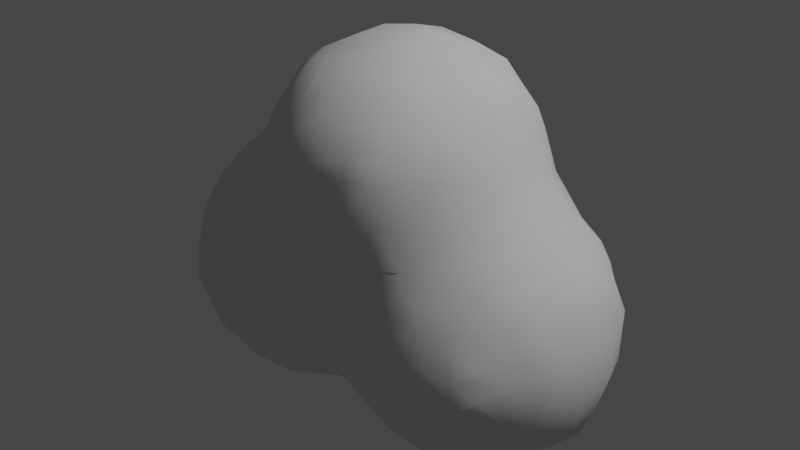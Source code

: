 # Source: smokeParticle.blend  (saved by Blender 3.5.10; exported with 4.5.12 LTS)
import bpy
from mathutils import Matrix  # noqa: F401  (used for matrix-valued properties, if any)

bpy.ops.wm.read_factory_settings(use_empty=True)
scene = bpy.context.scene
scene.name = 'Scene'

# ---- collections
col_collection = bpy.data.collections.new('Collection'); scene.collection.children.link(col_collection)

# ---- world
world_world = bpy.data.worlds.new('World'); scene.world = world_world
world_world.use_nodes = True; world_world.node_tree.nodes.clear()
_N = world_world.node_tree.nodes; _L = world_world.node_tree.links
n0 = _N.new('ShaderNodeOutputWorld'); n0.name = 'World Output'; n0.location = (300, 300)
n1 = _N.new('ShaderNodeBackground'); n1.name = 'Background'; n1.location = (10, 300)
n1.inputs[0].default_value = (0.05088, 0.05088, 0.05088, 1.0)
_L.new(n1.outputs[0], n0.inputs[0])
n0.is_active_output = True
world_world.color = (0.05088, 0.05088, 0.05088)
world_world.use_sun_shadow = False
world_world.sun_shadow_jitter_overblur = 0.0

# ---- lights
light_light = bpy.data.lights.new('Light', 'POINT')
light_light.transmission_factor = 0.0
light_light.energy = 1000.0
light_light.shadow_soft_size = 0.1
light_light.shadow_maximum_resolution = 0.006
light_light.use_absolute_resolution = True

# ---- meshes
me_icosphere = bpy.data.meshes.new('Icosphere')
me_icosphere.from_pydata([(-1.611, -0.4154, -0.04933), (-1.619, -0.2556, -0.233), (-1.643, -0.3133, -0.1096), (-1.64, -0.1, -0.2681), (-1.706, -0.1, -0.1), (-1.41, -0.6057, -0.01806), (-1.461, -0.4477, -0.2666), (-1.502, -0.4982, -0.1004), (-1.444, -0.2666, -0.4444), (-1.519, -0.3278, -0.3165), (-1.594, -0.3889, -0.1827), (-1.478, -0.1, -0.4769), (-1.578, -0.1, -0.3681), (-1.236, -0.6177, -0.2309), (-1.302, -0.6312, -0.09084), (-1.267, -0.4383, -0.4397), (-1.318, -0.5096, -0.3154), (-1.369, -0.581, -0.1514), (-1.32, -0.32, -0.4903), (-1.4, -0.4, -0.4), (-1.242, -0.06491, -0.6116), (-1.305, -0.1189, -0.5813), (-1.1, -0.6274, -0.2496), (-1.1, -0.6802, -0.1), (-1.1, -0.4634, -0.4655), (-1.1, -0.5634, -0.3496), (-1.063, -0.2187, -0.6059), (-1.118, -0.2912, -0.5722), (-1.118, -0.1189, -0.625), (-1.197, -0.1982, -0.5997), (-0.9, -0.6237, -0.2441), (-0.9, -0.6766, -0.1), (-0.9, -0.4606, -0.4596), (-0.9, -0.5606, -0.3441), (-0.9507, -0.2187, -0.6059), (-0.8904, -0.2912, -0.5664), (-0.8904, -0.1036, -0.6198), (-0.8173, -0.1727, -0.5978), (-0.7776, -0.6127, -0.2236), (-0.7066, -0.6258, -0.08223), (-0.7517, -0.4346, -0.4319), (-0.698, -0.5042, -0.3052), (-0.6443, -0.5738, -0.1371), (-0.691, -0.3111, -0.4783), (-0.6184, -0.3851, -0.3868), (-0.7902, -0.03936, -0.603), (-0.7141, -0.1036, -0.5688), (-0.5, -0.6047, -0.01856), (-0.4416, -0.4177, -0.4188), (-0.5049, -0.4663, -0.3121), (-0.5, -0.5696, -0.1186), (-0.5049, -0.3111, -0.4673), (-0.5749, -0.3851, -0.3868), (-0.4177, -0.03663, -0.6066), (-0.4906, -0.102, -0.5657), (-0.2424, -0.618, -0.246), (-0.3055, -0.631, -0.09262), (-0.3, -0.4545, -0.4546), (-0.3055, -0.555, -0.3076), (-0.3758, -0.5857, -0.1544), (-0.2514, -0.2441, -0.6172), (-0.3109, -0.3065, -0.5593), (-0.3109, -0.102, -0.6315), (-0.3848, -0.17, -0.5926), (-0.1, -0.6331, -0.2782), (-0.1, -0.6904, -0.1), (-0.02087, -0.4051, -0.6041), (-0.09252, -0.4732, -0.5124), (-0.1, -0.5877, -0.3782), (-0.09252, -0.3065, -0.6287), (-0.1542, -0.3774, -0.5873), (-0.1, -0.1, -0.6893), (-1.611, -0.4154, 0.06099), (-1.652, -0.3189, 0.1166), (-1.631, -0.2669, 0.3), (-1.608, -0.2245, 0.4111), (-1.732, -0.1, 0.1), (-1.693, -0.1, 0.3), (-1.627, -0.1, 0.4386), (-1.41, -0.6057, 0.05466), (-1.504, -0.5069, 0.1245), (-1.482, -0.4734, 0.3), (-1.444, -0.4328, 0.4362), (-1.599, -0.3981, 0.1943), (-1.582, -0.3669, 0.3), (-1.497, -0.2913, 0.4903), (-1.417, -0.2247, 0.6153), (-1.544, -0.1, 0.5386), (-1.444, -0.1, 0.6337), (-1.319, -0.6407, 0.1128), (-1.264, -0.6336, 0.2661), (-1.398, -0.5985, 0.188), (-1.319, -0.5785, 0.3197), (-1.297, -0.4719, 0.5017), (-1.228, -0.4207, 0.6194), (-1.361, -0.3581, 0.5695), (-1.283, -0.2823, 0.684), (-1.206, -0.2065, 0.807), (-1.323, -0.1, 0.7337), (-1.223, -0.1, 0.8291), (-1.1, -0.7024, 0.1), (-1.118, -0.6435, 0.3197), (-1.064, -0.6064, 0.4189), (-1.197, -0.5996, 0.3995), (-1.118, -0.5596, 0.4913), (-1.094, -0.4579, 0.6917), (-1.024, -0.4301, 0.8527), (-1.157, -0.3398, 0.7528), (-1.094, -0.2979, 0.8965), (-1.03, -0.2561, 1.053), (-1.154, -0.1, 0.9291), (-1.047, -0.09735, 1.112), (-1.006, -0.02891, 1.206), (-0.9, -0.6907, 0.1), (-0.9, -0.6476, 0.3), (-0.8963, -0.6143, 0.4913), (-0.8333, -0.6145, 0.7), (-0.8173, -0.6085, 0.8276), (-0.9604, -0.579, 0.5522), (-0.9333, -0.5568, 0.7), (-0.9055, -0.5087, 0.9068), (-0.8603, -0.4539, 1.066), (-0.9937, -0.3894, 0.986), (-0.9238, -0.3273, 1.126), (-0.8539, -0.2652, 1.233), (-0.9872, -0.1622, 1.186), (-0.9123, -0.09735, 1.25), (-0.6902, -0.6288, 0.08712), (-0.6902, -0.6241, 0.2918), (-0.7, -0.6474, 0.5), (-0.7, -0.6653, 0.7), (-0.699, -0.6344, 0.8966), (-0.6317, -0.6114, 1.024), (-0.617, -0.5929, 0.1452), (-0.617, -0.5929, 0.2196), (-0.765, -0.5872, 0.961), (-0.7149, -0.5117, 1.111), (-0.6647, -0.4362, 1.225), (-0.798, -0.3985, 1.199), (-0.7188, -0.3191, 1.275), (-0.7, -0.1, 1.356), (-0.5, -0.6047, 0.03522), (-0.5, -0.6278, 0.3234), (-0.5, -0.6766, 0.5), (-0.5, -0.7011, 0.7), (-0.5, -0.6696, 0.9), (-0.5, -0.6173, 1.037), (-0.5, -0.591, 0.1352), (-0.5, -0.591, 0.2234), (-0.5, -0.5555, 1.137), (-0.5, -0.4555, 1.239), (-0.5, -0.3, 1.332), (-0.5046, -0.09034, 1.393), (-0.441, -0.01723, 1.403), (-0.3142, -0.6357, 0.1011), (-0.3142, -0.6292, 0.2869), (-0.3, -0.6602, 0.5), (-0.3, -0.682, 0.7), (-0.3, -0.6494, 0.9), (-0.3, -0.6105, 1.021), (-0.3904, -0.5951, 0.1684), (-0.3904, -0.5951, 0.2116), (-0.3, -0.5341, 1.121), (-0.3, -0.4341, 1.226), (-0.3, -0.3, 1.302), (-0.3075, -0.09034, 1.376), (-0.3791, -0.01723, 1.403), (-0.1, -0.6954, 0.1), (-0.09195, -0.6313, 0.3191), (-0.1373, -0.618, 0.5), (-0.1472, -0.6317, 0.7), (-0.1724, -0.6165, 0.9), (-0.1967, -0.6023, 1.004), (-0.01991, -0.5994, 0.3985), (-0.03733, -0.5852, 0.5), (-0.04723, -0.5649, 0.7), (-0.07235, -0.5385, 0.9), (-0.127, -0.4766, 1.076), (-0.1907, -0.4076, 1.207), (-0.04933, -0.3, 1.155), (-0.1493, -0.3, 1.239), (-0.008385, -0.1815, 1.192), (-0.08503, -0.1089, 1.272), (-1.64, 0.1, -0.2681), (-1.706, 0.1, -0.1), (-1.619, 0.2556, -0.233), (-1.643, 0.3133, -0.1096), (-1.611, 0.4154, -0.04933), (-1.478, 0.1, -0.4769), (-1.578, 0.1, -0.3681), (-1.444, 0.2666, -0.4444), (-1.519, 0.3278, -0.3165), (-1.594, 0.3889, -0.1827), (-1.461, 0.4477, -0.2666), (-1.502, 0.4982, -0.1004), (-1.41, 0.6057, -0.01806), (-1.242, 0.06491, -0.6116), (-1.305, 0.1189, -0.5813), (-1.32, 0.32, -0.4903), (-1.4, 0.4, -0.4), (-1.267, 0.4383, -0.4397), (-1.318, 0.5096, -0.3154), (-1.369, 0.581, -0.1514), (-1.236, 0.6177, -0.2309), (-1.302, 0.6312, -0.09084), (-1.118, 0.1189, -0.625), (-1.197, 0.1982, -0.5997), (-1.063, 0.2187, -0.6059), (-1.118, 0.2912, -0.5722), (-1.1, 0.4634, -0.4655), (-1.1, 0.5634, -0.3496), (-1.1, 0.6274, -0.2496), (-1.1, 0.6802, -0.1), (-0.8904, 0.1036, -0.6198), (-0.8173, 0.1727, -0.5978), (-0.9507, 0.2187, -0.6059), (-0.8904, 0.2912, -0.5664), (-0.9, 0.4606, -0.4596), (-0.9, 0.5606, -0.3441), (-0.9, 0.6237, -0.2441), (-0.9, 0.6766, -0.1), (-0.7902, 0.03936, -0.603), (-0.7141, 0.1036, -0.5688), (-0.691, 0.3111, -0.4783), (-0.6184, 0.3851, -0.3868), (-0.7517, 0.4346, -0.4319), (-0.698, 0.5042, -0.3052), (-0.6443, 0.5738, -0.1371), (-0.7776, 0.6127, -0.2236), (-0.7066, 0.6258, -0.08223), (-0.4177, 0.03663, -0.6066), (-0.4906, 0.102, -0.5657), (-0.5049, 0.3111, -0.4673), (-0.5749, 0.3851, -0.3868), (-0.4416, 0.4177, -0.4188), (-0.5049, 0.4663, -0.3121), (-0.5, 0.5696, -0.1186), (-0.5, 0.6047, -0.01856), (-0.3109, 0.102, -0.6315), (-0.3848, 0.17, -0.5926), (-0.2514, 0.2441, -0.6172), (-0.3109, 0.3065, -0.5593), (-0.3, 0.4545, -0.4546), (-0.3055, 0.555, -0.3076), (-0.3758, 0.5857, -0.1544), (-0.2424, 0.618, -0.246), (-0.3055, 0.631, -0.09262), (-0.1, 0.1, -0.6893), (-0.09252, 0.3065, -0.6287), (-0.1542, 0.3774, -0.5873), (-0.02087, 0.4051, -0.6041), (-0.09252, 0.4732, -0.5124), (-0.1, 0.5877, -0.3782), (-0.1, 0.6331, -0.2782), (-0.1, 0.6904, -0.1), (-1.732, 0.1, 0.1), (-1.693, 0.1, 0.3), (-1.627, 0.1, 0.4386), (-1.652, 0.3189, 0.1166), (-1.631, 0.2669, 0.3), (-1.608, 0.2245, 0.4111), (-1.611, 0.4154, 0.06099), (-1.544, 0.1, 0.5386), (-1.444, 0.1, 0.6337), (-1.599, 0.3981, 0.1943), (-1.582, 0.3669, 0.3), (-1.497, 0.2913, 0.4903), (-1.417, 0.2247, 0.6154), (-1.504, 0.5069, 0.1245), (-1.482, 0.4734, 0.3), (-1.444, 0.4328, 0.4362), (-1.41, 0.6057, 0.05466), (-1.328, 0.1, 0.7337), (-1.228, 0.1, 0.8374), (-1.367, 0.3581, 0.5695), (-1.29, 0.2871, 0.6882), (-1.212, 0.2161, 0.818), (-1.398, 0.5985, 0.188), (-1.319, 0.5786, 0.3197), (-1.3, 0.4751, 0.5017), (-1.233, 0.4261, 0.6276), (-1.319, 0.6407, 0.1128), (-1.264, 0.6336, 0.2661), (-1.158, 0.1, 0.9374), (-1.05, 0.09115, 1.107), (-1.006, 0.01858, 1.206), (-1.16, 0.3494, 0.761), (-1.098, 0.3034, 0.9024), (-1.036, 0.2573, 1.045), (-1.195, 0.5997, 0.3995), (-1.117, 0.5586, 0.4858), (-1.096, 0.4547, 0.6966), (-1.026, 0.4264, 0.8534), (-1.1, 0.7024, 0.1), (-1.117, 0.6418, 0.3197), (-1.062, 0.6036, 0.4097), (-0.9785, 0.1519, 1.178), (-0.9071, 0.09115, 1.254), (-0.9936, 0.3906, 0.9867), (-0.9194, 0.3261, 1.121), (-0.8452, 0.2616, 1.239), (-0.9649, 0.5719, 0.5431), (-0.9365, 0.5488, 0.7), (-0.9053, 0.507, 0.9097), (-0.8602, 0.4541, 1.063), (-0.9, 0.6907, 0.1), (-0.9, 0.6454, 0.3), (-0.8989, 0.6161, 0.4858), (-0.8365, 0.6215, 0.7), (-0.8171, 0.6119, 0.8328), (-0.7, 0.1, 1.357), (-0.7931, 0.3949, 1.197), (-0.7159, 0.317, 1.277), (-0.6169, 0.5927, 0.1453), (-0.6169, 0.5927, 0.2251), (-0.7683, 0.5875, 0.9661), (-0.714, 0.5088, 1.108), (-0.6598, 0.43, 1.227), (-0.6902, 0.6288, 0.08717), (-0.6902, 0.621, 0.2951), (-0.7, 0.6478, 0.5), (-0.7, 0.6703, 0.7), (-0.701, 0.6364, 0.8997), (-0.635, 0.6135, 1.02), (-0.5046, 0.1002, 1.394), (-0.441, 0.03375, 1.403), (-0.5, 0.3, 1.334), (-0.5, 0.5916, 0.1381), (-0.5, 0.5916, 0.2478), (-0.5, 0.5471, 1.137), (-0.5, 0.4471, 1.24), (-0.5, 0.6047, 0.03809), (-0.5, 0.6103, 0.3478), (-0.5, 0.658, 0.5), (-0.5, 0.6978, 0.7), (-0.5, 0.6752, 0.9), (-0.5, 0.625, 1.037), (-0.3075, 0.1002, 1.376), (-0.3791, 0.03375, 1.403), (-0.3, 0.3, 1.304), (-0.392, 0.5961, 0.1722), (-0.392, 0.5961, 0.2386), (-0.2039, 0.5983, 0.9953), (-0.2824, 0.5451, 1.098), (-0.3, 0.4326, 1.227), (-0.3152, 0.6356, 0.1033), (-0.3152, 0.6178, 0.3032), (-0.3, 0.6309, 0.5), (-0.3, 0.6639, 0.7), (-0.2824, 0.6408, 0.9172), (-0.3373, 0.6198, 1.029), (-0.006708, 0.1857, 1.194), (-0.08402, 0.1114, 1.269), (-0.04385, 0.3, 1.154), (-0.1438, 0.3, 1.236), (-0.0561, 0.5852, 0.54), (-0.06162, 0.5768, 0.7), (-0.09563, 0.5545, 0.9172), (-0.1111, 0.4507, 1.087), (-0.1851, 0.4107, 1.209), (-0.1, 0.6961, 0.1), (-0.1, 0.6406, 0.3), (-0.1137, 0.6035, 0.484), (-0.1616, 0.6149, 0.7), (-0.1594, 0.6165, 0.8619), (0.1, -0.6388, -0.2898), (0.1, -0.6961, -0.1), (0.03097, -0.4051, -0.6041), (0.09858, -0.4784, -0.5159), (0.1, -0.5941, -0.3898), (0.09858, -0.3122, -0.6299), (0.1643, -0.387, -0.5931), (0.1, -0.1, -0.6888), (0.2426, -0.6256, -0.2615), (0.3056, -0.6359, -0.09098), (0.3, -0.4545, -0.4516), (0.3056, -0.5532, -0.3169), (0.376, -0.5826, -0.1516), (0.2455, -0.2537, -0.6192), (0.3073, -0.3122, -0.5536), (0.3073, -0.09417, -0.6301), (0.3789, -0.157, -0.5872), (0.4071, -0.6054, -0.0183), (0.4109, -0.4093, -0.409), (0.4459, -0.4439, -0.3), (0.473, -0.5096, -0.09098), (0.4455, -0.3, -0.4472), (0.5466, -0.3017, -0.3018), (0.5859, -0.3745, -0.1), (0.4074, -0.02362, -0.6049), (0.4953, -0.08998, -0.4985), (0.5831, -0.1563, -0.3697), (0.6161, -0.2362, -0.2364), (0.6391, -0.2745, -0.1), (0.6072, -0.023, -0.4098), (0.6362, -0.0938, -0.3018), (0.6958, -0.1, -0.1), (0.1, -0.6895, 0.1), (0.1, -0.6322, 0.2834), (0.1, -0.5908, 0.3834), (0.1195, -0.5011, 0.5194), (0.07402, -0.4649, 0.7), (0.03336, -0.4385, 0.9), (0.01154, -0.4122, 1.015), (0.1991, -0.3993, 0.599), (0.1791, -0.3196, 0.7199), (0.1159, -0.3, 0.9), (0.04131, -0.3, 1.055), (0.1999, -0.1987, 0.7998), (0.181, -0.1192, 0.8991), (0.0713, -0.1089, 1.115), (0.01708, -0.04819, 1.217), (0.3023, -0.6313, 0.09081), (0.2372, -0.618, 0.246), (0.3705, -0.5824, 0.1513), (0.3023, -0.5497, 0.3076), (0.3, -0.4503, 0.459), (0.3165, -0.3196, 0.5627), (0.2608, -0.2659, 0.6665), (0.3937, -0.1, 0.5926), (0.2795, -0.1192, 0.7199), (0.2075, -0.0654, 0.8318), (0.4071, -0.6054, 0.01801), (0.4782, -0.5094, 0.09081), (0.4552, -0.4459, 0.3), (0.4145, -0.4122, 0.413), (0.5925, -0.3849, 0.1), (0.5546, -0.31, 0.302), (0.449, -0.3, 0.4541), (0.5841, -0.1362, 0.3699), (0.5105, -0.08173, 0.4745), (0.639, -0.2849, 0.1), (0.616, -0.25, 0.2366), (0.689, -0.1, 0.1), (0.6269, -0.08173, 0.302), (0.6007, -0.00289, 0.4008), (0.1, 0.1, -0.6888), (0.09858, 0.3122, -0.6299), (0.1643, 0.387, -0.5931), (0.03097, 0.4051, -0.6041), (0.09858, 0.4784, -0.5159), (0.1, 0.5941, -0.3898), (0.1, 0.6388, -0.2898), (0.1, 0.6961, -0.1), (0.3073, 0.09417, -0.6301), (0.3789, 0.157, -0.5872), (0.2455, 0.2537, -0.6192), (0.3073, 0.3122, -0.5536), (0.3, 0.4545, -0.4516), (0.3056, 0.5532, -0.3169), (0.376, 0.5826, -0.1516), (0.2426, 0.6256, -0.2615), (0.3056, 0.6359, -0.09098), (0.4074, 0.02362, -0.6049), (0.4953, 0.08998, -0.4985), (0.5831, 0.1563, -0.3697), (0.4455, 0.3, -0.4472), (0.5466, 0.3017, -0.3018), (0.5859, 0.3745, -0.1), (0.4109, 0.4093, -0.409), (0.4459, 0.4439, -0.3), (0.473, 0.5096, -0.09098), (0.4071, 0.6054, -0.0183), (0.6072, 0.023, -0.4098), (0.6362, 0.0938, -0.3018), (0.6958, 0.1, -0.1), (0.6161, 0.2362, -0.2364), (0.6391, 0.2745, -0.1), (0.1975, 0.1833, 0.7973), (0.1839, 0.11, 0.8991), (0.07567, 0.1114, 1.116), (0.01708, 0.05233, 1.217), (0.1754, 0.3, 0.7481), (0.1202, 0.3, 0.9), (0.04484, 0.3, 1.054), (0.1441, 0.5883, 0.3794), (0.08647, 0.5441, 0.484), (0.1018, 0.4615, 0.6801), (0.03399, 0.4444, 0.9), (0.008961, 0.4088, 1.012), (0.1, 0.6904, 0.1), (0.08647, 0.6274, 0.3076), (0.01079, 0.6016, 0.4067), (0.3939, 0.1, 0.5926), (0.2796, 0.11, 0.7184), (0.2075, 0.04994, 0.8318), (0.3459, 0.3, 0.5541), (0.2459, 0.3, 0.6481), (0.3705, 0.5824, 0.1513), (0.3023, 0.5497, 0.3076), (0.2801, 0.4403, 0.4878), (0.2001, 0.4001, 0.6001), (0.3023, 0.6313, 0.09081), (0.2372, 0.618, 0.246), (0.5841, 0.1362, 0.3699), (0.5105, 0.08173, 0.4745), (0.5925, 0.3849, 0.1), (0.5546, 0.31, 0.302), (0.449, 0.3, 0.4541), (0.4782, 0.5094, 0.09081), (0.4552, 0.4459, 0.3), (0.4145, 0.4122, 0.413), (0.4071, 0.6054, 0.01801), (0.689, 0.1, 0.1), (0.6269, 0.08173, 0.302), (0.6007, 0.00289, 0.4008), (0.639, 0.2849, 0.1), (0.616, 0.25, 0.2366)], [], [(4, 3, 1, 2), (10, 9, 6, 7), (10, 2, 1, 9), (2, 10, 7, 0), (12, 11, 8, 9), (3, 12, 9, 1), (17, 16, 13, 14), (17, 7, 6, 16), (7, 17, 14, 5), (19, 18, 15, 16), (19, 9, 8, 18), (9, 19, 16, 6), (11, 21, 18, 8), (23, 14, 13, 22), (25, 16, 15, 24), (16, 25, 22, 13), (18, 27, 24, 15), (29, 28, 26, 27), (29, 21, 20, 28), (21, 29, 27, 18), (31, 23, 22, 30), (33, 25, 24, 32), (25, 33, 30, 22), (35, 27, 26, 34), (27, 35, 32, 24), (28, 36, 34, 26), (36, 37, 35, 34), (39, 31, 30, 38), (41, 33, 32, 40), (33, 41, 38, 30), (41, 42, 39, 38), (35, 43, 40, 32), (43, 44, 41, 40), (46, 37, 36, 45), (37, 46, 43, 35), (50, 42, 41, 49), (42, 50, 47, 39), (52, 51, 48, 49), (52, 44, 43, 51), (44, 52, 49, 41), (46, 54, 51, 43), (58, 49, 48, 57), (59, 58, 55, 56), (59, 50, 49, 58), (50, 59, 56, 47), (51, 61, 57, 48), (63, 62, 60, 61), (63, 54, 53, 62), (54, 63, 61, 51), (65, 56, 55, 64), (68, 58, 57, 67), (58, 68, 64, 55), (70, 69, 66, 67), (70, 61, 60, 69), (61, 70, 67, 57), (62, 71, 69, 60), (73, 2, 0, 72), (76, 4, 2, 73), (77, 76, 73, 74), (78, 77, 74, 75), (80, 7, 5, 79), (80, 72, 0, 7), (83, 73, 72, 80), (84, 83, 80, 81), (84, 74, 73, 83), (85, 84, 81, 82), (85, 75, 74, 84), (87, 78, 75, 85), (88, 87, 85, 86), (89, 79, 5, 14), (91, 80, 79, 89), (92, 91, 89, 90), (92, 81, 80, 91), (93, 82, 81, 92), (95, 85, 82, 93), (96, 95, 93, 94), (96, 86, 85, 95), (98, 88, 86, 96), (99, 98, 96, 97), (100, 89, 14, 23), (101, 90, 89, 100), (103, 92, 90, 101), (104, 103, 101, 102), (104, 93, 92, 103), (105, 94, 93, 104), (107, 96, 94, 105), (108, 107, 105, 106), (108, 97, 96, 107), (110, 99, 97, 108), (111, 110, 108, 109), (113, 100, 23, 31), (114, 101, 100, 113), (115, 102, 101, 114), (118, 104, 102, 115), (119, 118, 115, 116), (119, 105, 104, 118), (120, 119, 116, 117), (120, 106, 105, 119), (122, 108, 106, 120), (123, 122, 120, 121), (123, 109, 108, 122), (125, 111, 109, 123), (126, 125, 123, 124), (126, 112, 111, 125), (127, 113, 31, 39), (128, 114, 113, 127), (129, 115, 114, 128), (130, 116, 115, 129), (131, 117, 116, 130), (133, 134, 128, 127), (135, 120, 117, 131), (136, 135, 131, 132), (136, 121, 120, 135), (138, 123, 121, 136), (139, 138, 136, 137), (139, 124, 123, 138), (140, 126, 124, 139), (141, 127, 39, 47), (143, 129, 128, 142), (144, 130, 129, 143), (145, 131, 130, 144), (146, 132, 131, 145), (147, 133, 127, 141), (148, 134, 133, 147), (134, 148, 142, 128), (149, 136, 132, 146), (150, 137, 136, 149), (151, 139, 137, 150), (152, 140, 139, 151), (154, 141, 47, 56), (156, 143, 142, 155), (157, 144, 143, 156), (158, 145, 144, 157), (159, 146, 145, 158), (160, 147, 141, 154), (161, 160, 154, 155), (161, 148, 147, 160), (148, 161, 155, 142), (162, 149, 146, 159), (163, 150, 149, 162), (164, 151, 150, 163), (165, 152, 151, 164), (166, 153, 152, 165), (167, 154, 56, 65), (168, 155, 154, 167), (169, 156, 155, 168), (170, 157, 156, 169), (171, 158, 157, 170), (172, 159, 158, 171), (173, 174, 169, 168), (174, 175, 170, 169), (175, 176, 171, 170), (176, 177, 172, 171), (177, 162, 159, 172), (178, 163, 162, 177), (179, 180, 178, 177), (180, 164, 163, 178), (181, 182, 180, 179), (182, 165, 164, 180), (184, 183, 3, 4), (186, 185, 183, 184), (189, 188, 11, 12), (183, 189, 12, 3), (191, 190, 188, 189), (185, 191, 189, 183), (186, 192, 191, 185), (194, 193, 191, 192), (187, 194, 192, 186), (197, 196, 20, 21), (188, 197, 21, 11), (190, 198, 197, 188), (191, 199, 198, 190), (201, 200, 198, 199), (193, 201, 199, 191), (194, 202, 201, 193), (204, 203, 201, 202), (195, 204, 202, 194), (196, 205, 28, 20), (197, 206, 205, 196), (208, 207, 205, 206), (198, 208, 206, 197), (200, 209, 208, 198), (201, 210, 209, 200), (203, 211, 210, 201), (204, 212, 211, 203), (205, 213, 36, 28), (207, 215, 213, 205), (215, 216, 214, 213), (208, 216, 215, 207), (209, 217, 216, 208), (210, 218, 217, 209), (211, 219, 218, 210), (212, 220, 219, 211), (213, 221, 45, 36), (221, 222, 46, 45), (214, 222, 221, 213), (216, 223, 222, 214), (217, 225, 223, 216), (225, 226, 224, 223), (218, 226, 225, 217), (219, 228, 226, 218), (228, 229, 227, 226), (220, 229, 228, 219), (231, 230, 53, 54), (222, 231, 54, 46), (223, 232, 231, 222), (224, 233, 232, 223), (235, 234, 232, 233), (226, 235, 233, 224), (227, 236, 235, 226), (229, 237, 236, 227), (230, 238, 62, 53), (231, 239, 238, 230), (241, 240, 238, 239), (232, 241, 239, 231), (234, 242, 241, 232), (235, 243, 242, 234), (236, 244, 243, 235), (246, 245, 243, 244), (237, 246, 244, 236), (238, 247, 71, 62), (240, 248, 247, 238), (241, 249, 248, 240), (251, 250, 248, 249), (242, 251, 249, 241), (243, 252, 251, 242), (245, 253, 252, 243), (246, 254, 253, 245), (255, 184, 4, 76), (256, 255, 76, 77), (257, 256, 77, 78), (258, 186, 184, 255), (259, 258, 255, 256), (260, 259, 256, 257), (261, 187, 186, 258), (262, 257, 78, 87), (263, 262, 87, 88), (259, 265, 264, 258), (260, 266, 265, 259), (266, 260, 257, 262), (267, 266, 262, 263), (261, 268, 194, 187), (268, 261, 258, 264), (269, 268, 264, 265), (270, 269, 265, 266), (271, 195, 194, 268), (272, 263, 88, 98), (273, 272, 98, 99), (267, 275, 274, 266), (275, 267, 263, 272), (276, 275, 272, 273), (269, 278, 277, 268), (270, 279, 278, 269), (279, 270, 266, 274), (280, 279, 274, 275), (271, 281, 204, 195), (281, 271, 268, 277), (282, 281, 277, 278), (283, 273, 99, 110), (284, 283, 110, 111), (285, 284, 111, 112), (276, 287, 286, 275), (287, 276, 273, 283), (288, 287, 283, 284), (279, 290, 289, 278), (280, 291, 290, 279), (291, 280, 275, 286), (292, 291, 286, 287), (281, 293, 212, 204), (282, 294, 293, 281), (294, 282, 278, 289), (295, 294, 289, 290), (285, 297, 296, 284), (297, 285, 112, 126), (288, 299, 298, 287), (299, 288, 284, 296), (300, 299, 296, 297), (291, 302, 301, 290), (292, 303, 302, 291), (303, 292, 287, 298), (304, 303, 298, 299), (293, 305, 220, 212), (294, 306, 305, 293), (295, 307, 306, 294), (307, 295, 290, 301), (308, 307, 301, 302), (309, 308, 302, 303), (310, 297, 126, 140), (300, 312, 311, 299), (312, 300, 297, 310), (304, 316, 315, 303), (316, 304, 299, 311), (317, 316, 311, 312), (305, 318, 229, 220), (318, 319, 314, 313), (306, 319, 318, 305), (307, 320, 319, 306), (308, 321, 320, 307), (309, 322, 321, 308), (322, 309, 303, 315), (323, 322, 315, 316), (324, 310, 140, 152), (325, 324, 152, 153), (326, 312, 310, 324), (314, 328, 327, 313), (317, 330, 329, 316), (330, 317, 312, 326), (318, 331, 237, 229), (331, 318, 313, 327), (319, 332, 328, 314), (320, 333, 332, 319), (321, 334, 333, 320), (322, 335, 334, 321), (323, 336, 335, 322), (336, 323, 316, 329), (337, 338, 166, 165), (325, 338, 337, 324), (338, 325, 153, 166), (339, 326, 324, 337), (328, 341, 340, 327), (330, 344, 343, 329), (344, 330, 326, 339), (331, 345, 246, 237), (345, 331, 327, 340), (346, 345, 340, 341), (332, 346, 341, 328), (333, 347, 346, 332), (334, 348, 347, 333), (335, 349, 348, 334), (349, 350, 343, 342), (336, 350, 349, 335), (350, 336, 329, 343), (352, 337, 165, 182), (353, 354, 352, 351), (354, 339, 337, 352), (343, 358, 357, 342), (358, 359, 354, 353), (344, 359, 358, 343), (359, 344, 339, 354), (345, 360, 254, 246), (346, 361, 360, 345), (347, 362, 361, 346), (362, 363, 356, 355), (348, 363, 362, 347), (363, 364, 357, 356), (349, 364, 363, 348), (364, 349, 342, 357), (366, 65, 64, 365), (368, 67, 66, 367), (369, 68, 67, 368), (68, 369, 365, 64), (69, 370, 367, 66), (370, 371, 368, 367), (71, 372, 370, 69), (374, 366, 365, 373), (376, 369, 368, 375), (369, 376, 373, 365), (376, 377, 374, 373), (379, 371, 370, 378), (371, 379, 375, 368), (372, 380, 378, 370), (380, 381, 379, 378), (384, 376, 375, 383), (385, 377, 376, 384), (377, 385, 382, 374), (379, 386, 383, 375), (386, 387, 384, 383), (387, 388, 385, 384), (390, 381, 380, 389), (381, 390, 386, 379), (390, 391, 387, 386), (393, 388, 387, 392), (395, 391, 390, 394), (391, 395, 392, 387), (395, 396, 393, 392), (397, 167, 65, 366), (398, 168, 167, 397), (399, 173, 168, 398), (400, 174, 173, 399), (401, 175, 174, 400), (402, 176, 175, 401), (403, 177, 176, 402), (404, 405, 401, 400), (405, 406, 402, 401), (406, 407, 403, 402), (407, 179, 177, 403), (408, 409, 406, 405), (409, 410, 407, 406), (410, 181, 179, 407), (411, 182, 181, 410), (412, 397, 366, 374), (413, 398, 397, 412), (414, 415, 413, 412), (415, 399, 398, 413), (416, 400, 399, 415), (417, 404, 400, 416), (418, 405, 404, 417), (419, 420, 418, 417), (420, 408, 405, 418), (421, 409, 408, 420), (422, 412, 374, 382), (385, 423, 422, 382), (423, 414, 412, 422), (424, 415, 414, 423), (425, 416, 415, 424), (388, 426, 423, 385), (426, 427, 424, 423), (427, 428, 425, 424), (428, 417, 416, 425), (429, 430, 428, 427), (430, 419, 417, 428), (431, 426, 388, 393), (432, 427, 426, 431), (396, 433, 431, 393), (433, 434, 432, 431), (434, 429, 427, 432), (435, 430, 429, 434), (247, 436, 372, 71), (248, 437, 436, 247), (250, 439, 437, 248), (439, 440, 438, 437), (251, 440, 439, 250), (252, 441, 440, 251), (253, 442, 441, 252), (254, 443, 442, 253), (436, 444, 380, 372), (437, 446, 444, 436), (446, 447, 445, 444), (438, 447, 446, 437), (440, 448, 447, 438), (441, 449, 448, 440), (442, 451, 449, 441), (451, 452, 450, 449), (443, 452, 451, 442), (444, 453, 389, 380), (453, 454, 390, 389), (445, 454, 453, 444), (447, 456, 454, 445), (456, 457, 455, 454), (448, 459, 456, 447), (459, 460, 457, 456), (449, 460, 459, 448), (460, 461, 458, 457), (450, 461, 460, 449), (452, 462, 461, 450), (454, 463, 394, 390), (463, 464, 395, 394), (455, 464, 463, 454), (464, 465, 396, 395), (457, 466, 464, 455), (466, 467, 465, 464), (458, 467, 466, 457), (469, 470, 410, 409), (470, 471, 411, 410), (352, 471, 470, 351), (471, 352, 182, 411), (472, 473, 469, 468), (473, 474, 470, 469), (474, 353, 351, 470), (356, 477, 476, 355), (477, 478, 473, 472), (357, 478, 477, 356), (478, 479, 474, 473), (358, 479, 478, 357), (479, 358, 353, 474), (360, 480, 443, 254), (361, 481, 480, 360), (481, 482, 476, 475), (362, 482, 481, 361), (482, 362, 355, 476), (483, 484, 420, 419), (484, 485, 421, 420), (469, 485, 484, 468), (485, 469, 409, 421), (486, 487, 484, 483), (487, 472, 468, 484), (476, 490, 489, 475), (490, 491, 487, 486), (477, 491, 490, 476), (491, 477, 472, 487), (480, 492, 452, 443), (492, 493, 489, 488), (481, 493, 492, 480), (493, 481, 475, 489), (495, 483, 419, 430), (497, 498, 495, 494), (498, 486, 483, 495), (461, 499, 496, 458), (499, 500, 497, 496), (489, 500, 499, 488), (500, 501, 498, 497), (490, 501, 500, 489), (501, 490, 486, 498), (462, 502, 499, 461), (492, 502, 462, 452), (502, 492, 488, 499), (465, 503, 433, 396), (503, 504, 434, 433), (504, 505, 435, 434), (495, 505, 504, 494), (505, 495, 430, 435), (467, 506, 503, 465), (496, 506, 467, 458), (506, 507, 504, 503), (497, 507, 506, 496), (507, 497, 494, 504)])
me_icosphere.polygons.foreach_set('use_smooth', [True] * 506)
_uv = me_icosphere.uv_layers.new(name='UVMap')
_uv.uv.foreach_set('vector', [0.2217, 0.4115, 0.2141, 0.3694, 0.2343, 0.3627, 0.2466, 0.3896, 0.2539, 0.3624, 0.2386, 0.327, 0.258, 0.3217, 0.2726, 0.3662, 0.2539, 0.3624, 0.2466, 0.3896, 0.2343, 0.3627, 0.2386, 0.327, 0.2466, 0.3896, 0.2539, 0.3624, 0.2726, 0.3662, 0.2623, 0.3953, 0.208, 0.3426, 0.1987, 0.3098, 0.2216, 0.2948, 0.2386, 0.327, 0.2141, 0.3694, 0.208, 0.3426, 0.2386, 0.327, 0.2343, 0.3627, 0.2859, 0.33, 0.2657, 0.282, 0.2928, 0.2822, 0.2997, 0.3348, 0.2859, 0.33, 0.2726, 0.3662, 0.258, 0.3217, 0.2657, 0.282, 0.2726, 0.3662, 0.2859, 0.33, 0.2997, 0.3348, 0.2947, 0.3731, 0.2434, 0.2853, 0.222, 0.2604, 0.2445, 0.2491, 0.2657, 0.282, 0.2434, 0.2853, 0.2386, 0.327, 0.2216, 0.2948, 0.222, 0.2604, 0.2386, 0.327, 0.2434, 0.2853, 0.2657, 0.282, 0.258, 0.3217, 0.1987, 0.3098, 0.1843, 0.2654, 0.222, 0.2604, 0.2216, 0.2948, 0.3212, 0.2915, 0.2997, 0.3348, 0.2928, 0.2822, 0.2995, 0.245, 0.2762, 0.2212, 0.2657, 0.282, 0.2445, 0.2491, 0.2419, 0.2036, 0.2657, 0.282, 0.2762, 0.2212, 0.2995, 0.245, 0.2928, 0.2822, 0.222, 0.2604, 0.1961, 0.2102, 0.2419, 0.2036, 0.2445, 0.2491, 0.1855, 0.2341, 0.1618, 0.2297, 0.1727, 0.2058, 0.1961, 0.2102, 0.1855, 0.2341, 0.1843, 0.2654, 0.1691, 0.2589, 0.1618, 0.2297, 0.1843, 0.2654, 0.1855, 0.2341, 0.1961, 0.2102, 0.222, 0.2604, 0.3437, 0.2355, 0.3212, 0.2915, 0.2995, 0.245, 0.3133, 0.1847, 0.2785, 0.1602, 0.2762, 0.2212, 0.2419, 0.2036, 0.2263, 0.1477, 0.2762, 0.2212, 0.2785, 0.1602, 0.3133, 0.1847, 0.2995, 0.245, 0.1606, 0.1617, 0.1961, 0.2102, 0.1727, 0.2058, 0.154, 0.1845, 0.1961, 0.2102, 0.1606, 0.1617, 0.2263, 0.1477, 0.2419, 0.2036, 0.2514, 0.1899, 0.2337, 0.1301, 0.2819, 0.1436, 0.2796, 0.1746, 0.2337, 0.1301, 0.2632, 0.1044, 0.3172, 0.1335, 0.2819, 0.1436, 0.3745, 0.1581, 0.3437, 0.2355, 0.3133, 0.1847, 0.3289, 0.1415, 0.2441, 0.08634, 0.2785, 0.1602, 0.2263, 0.1477, 0.1885, 0.1065, 0.2785, 0.1602, 0.2441, 0.08634, 0.3289, 0.1415, 0.3133, 0.1847, 0.2441, 0.08634, 0.3616, 0.09425, 0.3745, 0.1581, 0.3289, 0.1415, 0.1606, 0.1617, 0.1089, 0.1226, 0.1885, 0.1065, 0.2263, 0.1477, 0.1089, 0.1226, 0.0991, 0.08624, 0.2441, 0.08634, 0.1885, 0.1065, 0.2104, 0.07821, 0.2632, 0.1044, 0.2337, 0.1301, 0.1906, 0.111, 0.1154, 0.1734, 0.07803, 0.1838, 0.1089, 0.1226, 0.1606, 0.1617, 0.5703, 0.05733, 0.3616, 0.09425, 0.8615, 0.08313, 0.846, 0.1852, 0.3616, 0.09425, 0.5703, 0.05733, 0.5468, 0.1165, 0.3745, 0.1581, 0.9436, 0.2271, 0.8843, 0.2555, 0.9283, 0.07395, 0.846, 0.1852, 0.06259, 0.07918, 0.0991, 0.08624, 0.1089, 0.1226, 0.003235, 0.1076, 0.8998, 0.0991, 0.9436, 0.2271, 0.846, 0.1852, 0.8615, 0.08313, 0.07803, 0.1838, 0.006284, 0.177, 0.003235, 0.1076, 0.1089, 0.1226, 0.7564, 0.1116, 0.846, 0.1852, 0.9283, 0.07395, 0.8409, 0.1073, 0.6894, 0.1104, 0.7564, 0.1116, 0.7196, 0.1554, 0.6791, 0.1758, 0.6894, 0.1104, 0.5703, 0.05733, 0.846, 0.1852, 0.7564, 0.1116, 0.5703, 0.05733, 0.6894, 0.1104, 0.6791, 0.1758, 0.5468, 0.1165, 0.8843, 0.2555, 0.9125, 0.1327, 0.8409, 0.1073, 0.9283, 0.07395, 0.9657, 0.1596, 0.9526, 0.1839, 0.9122, 0.1561, 0.9125, 0.1327, 0.9657, 0.1596, 0.9516, 0.1899, 0.9874, 0.1961, 0.9526, 0.1839, 0.9516, 0.1899, 0.9657, 0.1596, 0.9125, 0.1327, 0.9486, 0.1204, 0.7013, 0.261, 0.6791, 0.1758, 0.7196, 0.1554, 0.7333, 0.2024, 0.7573, 0.1795, 0.7564, 0.1116, 0.8409, 0.1073, 0.8077, 0.1661, 0.7564, 0.1116, 0.7573, 0.1795, 0.7333, 0.2024, 0.7196, 0.1554, 0.8522, 0.1524, 0.8635, 0.1753, 0.8273, 0.1808, 0.8077, 0.1661, 0.8522, 0.1524, 0.9125, 0.1327, 0.9122, 0.1561, 0.8635, 0.1753, 0.9125, 0.1327, 0.8522, 0.1524, 0.8077, 0.1661, 0.8409, 0.1073, 0.9526, 0.1839, 0.9076, 0.207, 0.8635, 0.1753, 0.9122, 0.1561, 0.2546, 0.4473, 0.2466, 0.3896, 0.2623, 0.3953, 0.2658, 0.4243, 0.2283, 0.4596, 0.2217, 0.4115, 0.2466, 0.3896, 0.2546, 0.4473, 0.2327, 0.5092, 0.2283, 0.4596, 0.2546, 0.4473, 0.253, 0.5001, 0.2348, 0.5474, 0.2327, 0.5092, 0.253, 0.5001, 0.2502, 0.5339, 0.2819, 0.4304, 0.2726, 0.3662, 0.2947, 0.3731, 0.2974, 0.3956, 0.2819, 0.4304, 0.2658, 0.4243, 0.2623, 0.3953, 0.2726, 0.3662, 0.2676, 0.4618, 0.2546, 0.4473, 0.2658, 0.4243, 0.2819, 0.4304, 0.2666, 0.494, 0.2676, 0.4618, 0.2819, 0.4304, 0.2831, 0.4867, 0.2666, 0.494, 0.253, 0.5001, 0.2546, 0.4473, 0.2676, 0.4618, 0.2611, 0.5584, 0.2666, 0.494, 0.2831, 0.4867, 0.282, 0.5345, 0.2611, 0.5584, 0.2502, 0.5339, 0.253, 0.5001, 0.2666, 0.494, 0.2353, 0.5795, 0.2348, 0.5474, 0.2502, 0.5339, 0.2611, 0.5584, 0.2351, 0.6157, 0.2353, 0.5795, 0.2611, 0.5584, 0.2539, 0.6075, 0.3092, 0.4043, 0.2974, 0.3956, 0.2947, 0.3731, 0.2997, 0.3348, 0.3016, 0.4387, 0.2819, 0.4304, 0.2974, 0.3956, 0.3092, 0.4043, 0.3061, 0.4846, 0.3016, 0.4387, 0.3092, 0.4043, 0.317, 0.4585, 0.3061, 0.4846, 0.2831, 0.4867, 0.2819, 0.4304, 0.3016, 0.4387, 0.2944, 0.5636, 0.282, 0.5345, 0.2831, 0.4867, 0.3061, 0.4846, 0.2749, 0.5906, 0.2611, 0.5584, 0.282, 0.5345, 0.2944, 0.5636, 0.2655, 0.6442, 0.2749, 0.5906, 0.2944, 0.5636, 0.2914, 0.6201, 0.2655, 0.6442, 0.2539, 0.6075, 0.2611, 0.5584, 0.2749, 0.5906, 0.2343, 0.6608, 0.2351, 0.6157, 0.2539, 0.6075, 0.2655, 0.6442, 0.2339, 0.7058, 0.2343, 0.6608, 0.2655, 0.6442, 0.2545, 0.7006, 0.3365, 0.3698, 0.3092, 0.4043, 0.2997, 0.3348, 0.3212, 0.2915, 0.3321, 0.4765, 0.317, 0.4585, 0.3092, 0.4043, 0.3365, 0.3698, 0.3202, 0.5162, 0.3061, 0.4846, 0.317, 0.4585, 0.3321, 0.4765, 0.3215, 0.567, 0.3202, 0.5162, 0.3321, 0.4765, 0.3337, 0.5308, 0.3215, 0.567, 0.2944, 0.5636, 0.3061, 0.4846, 0.3202, 0.5162, 0.3093, 0.6678, 0.2914, 0.6201, 0.2944, 0.5636, 0.3215, 0.567, 0.2816, 0.687, 0.2655, 0.6442, 0.2914, 0.6201, 0.3093, 0.6678, 0.2803, 0.7473, 0.2816, 0.687, 0.3093, 0.6678, 0.3163, 0.7414, 0.2803, 0.7473, 0.2545, 0.7006, 0.2655, 0.6442, 0.2816, 0.687, 0.2354, 0.7465, 0.2339, 0.7058, 0.2545, 0.7006, 0.2803, 0.7473, 0.2394, 0.8108, 0.2354, 0.7465, 0.2803, 0.7473, 0.2795, 0.8015, 0.3612, 0.3304, 0.3365, 0.3698, 0.3212, 0.2915, 0.3437, 0.2355, 0.3606, 0.4573, 0.3321, 0.4765, 0.3365, 0.3698, 0.3612, 0.3304, 0.3631, 0.5882, 0.3337, 0.5308, 0.3321, 0.4765, 0.3606, 0.4573, 0.3463, 0.6172, 0.3215, 0.567, 0.3337, 0.5308, 0.3631, 0.5882, 0.3528, 0.6941, 0.3463, 0.6172, 0.3631, 0.5882, 0.388, 0.7054, 0.3528, 0.6941, 0.3093, 0.6678, 0.3215, 0.567, 0.3463, 0.6172, 0.3559, 0.7752, 0.3528, 0.6941, 0.388, 0.7054, 0.3967, 0.753, 0.3559, 0.7752, 0.3163, 0.7414, 0.3093, 0.6678, 0.3528, 0.6941, 0.3155, 0.787, 0.2803, 0.7473, 0.3163, 0.7414, 0.3559, 0.7752, 0.3118, 0.8386, 0.3155, 0.787, 0.3559, 0.7752, 0.3577, 0.829, 0.3118, 0.8386, 0.2795, 0.8015, 0.2803, 0.7473, 0.3155, 0.787, 0.2605, 0.8384, 0.2394, 0.8108, 0.2795, 0.8015, 0.3118, 0.8386, 0.241, 0.8668, 0.2605, 0.8384, 0.3118, 0.8386, 0.3039, 0.8773, 0.241, 0.8668, 0.2241, 0.8345, 0.2394, 0.8108, 0.2605, 0.8384, 0.3996, 0.2433, 0.3612, 0.3304, 0.3437, 0.2355, 0.3745, 0.1581, 0.413, 0.4352, 0.3606, 0.4573, 0.3612, 0.3304, 0.3996, 0.2433, 0.4271, 0.6213, 0.3631, 0.5882, 0.3606, 0.4573, 0.413, 0.4352, 0.4388, 0.7185, 0.388, 0.7054, 0.3631, 0.5882, 0.4271, 0.6213, 0.4396, 0.7874, 0.3967, 0.753, 0.388, 0.7054, 0.4388, 0.7185, 0.4307, 0.2453, 0.4362, 0.3296, 0.413, 0.4352, 0.3996, 0.2433, 0.4117, 0.8023, 0.3559, 0.7752, 0.3967, 0.753, 0.4396, 0.7874, 0.4157, 0.8568, 0.4117, 0.8023, 0.4396, 0.7874, 0.4631, 0.8282, 0.4157, 0.8568, 0.3577, 0.829, 0.3559, 0.7752, 0.4117, 0.8023, 0.3616, 0.8718, 0.3118, 0.8386, 0.3577, 0.829, 0.4157, 0.8568, 0.3559, 0.9118, 0.3616, 0.8718, 0.4157, 0.8568, 0.4193, 0.8961, 0.3559, 0.9118, 0.3039, 0.8773, 0.3118, 0.8386, 0.3616, 0.8718, 0.2316, 0.9345, 0.241, 0.8668, 0.3039, 0.8773, 0.3559, 0.9118, 0.543, 0.1448, 0.3996, 0.2433, 0.3745, 0.1581, 0.5468, 0.1165, 0.5244, 0.6311, 0.4271, 0.6213, 0.413, 0.4352, 0.5291, 0.4689, 0.5214, 0.7245, 0.4388, 0.7185, 0.4271, 0.6213, 0.5244, 0.6311, 0.519, 0.7947, 0.4396, 0.7874, 0.4388, 0.7185, 0.5214, 0.7245, 0.5171, 0.8374, 0.4631, 0.8282, 0.4396, 0.7874, 0.519, 0.7947, 0.5386, 0.2108, 0.4307, 0.2453, 0.3996, 0.2433, 0.543, 0.1448, 0.5343, 0.3175, 0.4362, 0.3296, 0.4307, 0.2453, 0.5386, 0.2108, 0.4362, 0.3296, 0.5343, 0.3175, 0.5291, 0.4689, 0.413, 0.4352, 0.5151, 0.87, 0.4157, 0.8568, 0.4631, 0.8282, 0.5171, 0.8374, 0.5113, 0.9094, 0.4193, 0.8961, 0.4157, 0.8568, 0.5151, 0.87, 0.4976, 0.9585, 0.3559, 0.9118, 0.4193, 0.8961, 0.5113, 0.9094, 0.09216, 0.9823, 0.2316, 0.9345, 0.3559, 0.9118, 0.4976, 0.9585, 0.6518, 0.2766, 0.543, 0.1448, 0.5468, 0.1165, 0.6791, 0.1758, 0.6166, 0.6227, 0.5244, 0.6311, 0.5291, 0.4689, 0.6363, 0.4444, 0.6007, 0.7165, 0.5214, 0.7245, 0.5244, 0.6311, 0.6166, 0.6227, 0.5965, 0.7874, 0.519, 0.7947, 0.5214, 0.7245, 0.6007, 0.7165, 0.5971, 0.823, 0.5171, 0.8374, 0.519, 0.7947, 0.5965, 0.7874, 0.6247, 0.2877, 0.5386, 0.2108, 0.543, 0.1448, 0.6518, 0.2766, 0.6196, 0.3362, 0.6247, 0.2877, 0.6518, 0.2766, 0.6363, 0.4444, 0.6196, 0.3362, 0.5343, 0.3175, 0.5386, 0.2108, 0.6247, 0.2877, 0.5343, 0.3175, 0.6196, 0.3362, 0.6363, 0.4444, 0.5291, 0.4689, 0.6063, 0.8602, 0.5151, 0.87, 0.5171, 0.8374, 0.5971, 0.823, 0.6246, 0.8971, 0.5113, 0.9094, 0.5151, 0.87, 0.6063, 0.8602, 0.6733, 0.9313, 0.4976, 0.9585, 0.5113, 0.9094, 0.6246, 0.8971, 0.6357, 0.9238, 0.9025, 0.9566, 0.4976, 0.9585, 0.6733, 0.9313, 0.7266, 0.9312, 0.7876, 0.9387, 0.9025, 0.9566, 0.6357, 0.9238, 0.6859, 0.3523, 0.6518, 0.2766, 0.6791, 0.1758, 0.7013, 0.261, 0.6901, 0.4898, 0.6363, 0.4444, 0.6518, 0.2766, 0.6859, 0.3523, 0.6731, 0.61, 0.6166, 0.6227, 0.6363, 0.4444, 0.6901, 0.4898, 0.6543, 0.7038, 0.6007, 0.7165, 0.6166, 0.6227, 0.6731, 0.61, 0.64, 0.7741, 0.5965, 0.7874, 0.6007, 0.7165, 0.6543, 0.7038, 0.6309, 0.8043, 0.5971, 0.823, 0.5965, 0.7874, 0.64, 0.7741, 0.7037, 0.542, 0.6987, 0.6018, 0.6731, 0.61, 0.6901, 0.4898, 0.6987, 0.6018, 0.6899, 0.698, 0.6543, 0.7038, 0.6731, 0.61, 0.6899, 0.698, 0.6799, 0.7709, 0.64, 0.7741, 0.6543, 0.7038, 0.6799, 0.7709, 0.6747, 0.8323, 0.6309, 0.8043, 0.64, 0.7741, 0.6747, 0.8323, 0.6063, 0.8602, 0.5971, 0.823, 0.6309, 0.8043, 0.6716, 0.8779, 0.6246, 0.8971, 0.6063, 0.8602, 0.6747, 0.8323, 0.7367, 0.8498, 0.7187, 0.8873, 0.6716, 0.8779, 0.6747, 0.8323, 0.7187, 0.8873, 0.6733, 0.9313, 0.6246, 0.8971, 0.6716, 0.8779, 0.775, 0.8507, 0.797, 0.8818, 0.7187, 0.8873, 0.7367, 0.8498, 0.797, 0.8818, 0.6357, 0.9238, 0.6733, 0.9313, 0.7187, 0.8873, 0.2483, 0.4145, 0.2418, 0.3701, 0.2691, 0.3577, 0.2742, 0.4028, 0.2193, 0.4236, 0.2218, 0.3881, 0.2418, 0.3701, 0.2483, 0.4145, 0.2369, 0.3413, 0.2296, 0.3054, 0.2612, 0.2909, 0.2657, 0.3281, 0.2418, 0.3701, 0.2369, 0.3413, 0.2657, 0.3281, 0.2691, 0.3577, 0.205, 0.3667, 0.2045, 0.324, 0.2296, 0.3054, 0.2369, 0.3413, 0.2218, 0.3881, 0.205, 0.3667, 0.2369, 0.3413, 0.2418, 0.3701, 0.2193, 0.4236, 0.2056, 0.4093, 0.205, 0.3667, 0.2218, 0.3881, 0.1893, 0.4344, 0.1876, 0.3857, 0.205, 0.3667, 0.2056, 0.4093, 0.2072, 0.4447, 0.1893, 0.4344, 0.2056, 0.4093, 0.2193, 0.4236, 0.2133, 0.2595, 0.2176, 0.2364, 0.2439, 0.2241, 0.2581, 0.2388, 0.2296, 0.3054, 0.2133, 0.2595, 0.2581, 0.2388, 0.2612, 0.2909, 0.2045, 0.324, 0.186, 0.3047, 0.2133, 0.2595, 0.2296, 0.3054, 0.205, 0.3667, 0.1848, 0.3438, 0.186, 0.3047, 0.2045, 0.324, 0.1665, 0.3695, 0.1664, 0.3256, 0.186, 0.3047, 0.1848, 0.3438, 0.1876, 0.3857, 0.1665, 0.3695, 0.1848, 0.3438, 0.205, 0.3667, 0.1893, 0.4344, 0.1677, 0.4231, 0.1665, 0.3695, 0.1876, 0.3857, 0.1574, 0.4419, 0.1481, 0.3991, 0.1665, 0.3695, 0.1677, 0.4231, 0.1722, 0.4625, 0.1574, 0.4419, 0.1677, 0.4231, 0.1893, 0.4344, 0.2176, 0.2364, 0.1951, 0.2164, 0.2514, 0.1899, 0.2439, 0.2241, 0.2133, 0.2595, 0.1895, 0.2473, 0.1951, 0.2164, 0.2176, 0.2364, 0.1658, 0.2541, 0.1695, 0.2256, 0.1951, 0.2164, 0.1895, 0.2473, 0.186, 0.3047, 0.1658, 0.2541, 0.1895, 0.2473, 0.2133, 0.2595, 0.1664, 0.3256, 0.1425, 0.3048, 0.1658, 0.2541, 0.186, 0.3047, 0.1665, 0.3695, 0.1341, 0.3502, 0.1425, 0.3048, 0.1664, 0.3256, 0.1481, 0.3991, 0.13, 0.3872, 0.1341, 0.3502, 0.1665, 0.3695, 0.1574, 0.4419, 0.1287, 0.4382, 0.13, 0.3872, 0.1481, 0.3991, 0.1951, 0.2164, 0.1641, 0.165, 0.2337, 0.1301, 0.2514, 0.1899, 0.1695, 0.2256, 0.1511, 0.2047, 0.1641, 0.165, 0.1951, 0.2164, 0.1511, 0.2047, 0.128, 0.2179, 0.1312, 0.1694, 0.1641, 0.165, 0.1658, 0.2541, 0.128, 0.2179, 0.1511, 0.2047, 0.1695, 0.2256, 0.1425, 0.3048, 0.1106, 0.2826, 0.128, 0.2179, 0.1658, 0.2541, 0.1341, 0.3502, 0.1034, 0.3344, 0.1106, 0.2826, 0.1425, 0.3048, 0.13, 0.3872, 0.1001, 0.3761, 0.1034, 0.3344, 0.1341, 0.3502, 0.1287, 0.4382, 0.09906, 0.4319, 0.1001, 0.3761, 0.13, 0.3872, 0.1641, 0.165, 0.1594, 0.1282, 0.1906, 0.111, 0.2337, 0.1301, 0.1594, 0.1282, 0.116, 0.1324, 0.2104, 0.07821, 0.1906, 0.111, 0.1312, 0.1694, 0.116, 0.1324, 0.1594, 0.1282, 0.1641, 0.165, 0.128, 0.2179, 0.07715, 0.2118, 0.116, 0.1324, 0.1312, 0.1694, 0.1106, 0.2826, 0.08251, 0.2669, 0.07715, 0.2118, 0.128, 0.2179, 0.08251, 0.2669, 0.06725, 0.3169, 0.05163, 0.2515, 0.07715, 0.2118, 0.1034, 0.3344, 0.06725, 0.3169, 0.08251, 0.2669, 0.1106, 0.2826, 0.1001, 0.3761, 0.07876, 0.3742, 0.06725, 0.3169, 0.1034, 0.3344, 0.07876, 0.3742, 0.06619, 0.4256, 0.05382, 0.3917, 0.06725, 0.3169, 0.09906, 0.4319, 0.06619, 0.4256, 0.07876, 0.3742, 0.1001, 0.3761, 0.9462, 0.1255, 0.9475, 0.09465, 0.9196, 0.07068, 0.9502, 0.03346, 0.8267, 0.1099, 0.9462, 0.1255, 0.9502, 0.03346, 0.7667, 0.05571, 0.07715, 0.2118, 0.01523, 0.2053, 0.0008667, 0.1127, 0.116, 0.1324, 0.05163, 0.2515, 0.03841, 0.2499, 0.01523, 0.2053, 0.07715, 0.2118, 0.9633, 0.3112, 0.944, 0.269, 0.9606, 0.2182, 0.9838, 0.2628, 0.06725, 0.3169, 0.01792, 0.2983, 0.03841, 0.2499, 0.05163, 0.2515, 0.05382, 0.3917, 0.01854, 0.3978, 0.01792, 0.2983, 0.06725, 0.3169, 0.06619, 0.4256, 0.01936, 0.4486, 0.01854, 0.3978, 0.05382, 0.3917, 0.9475, 0.09465, 0.9186, 0.1338, 0.7112, 0.1147, 0.9196, 0.07068, 0.9462, 0.1255, 0.9595, 0.1462, 0.9186, 0.1338, 0.9475, 0.09465, 0.9535, 0.2046, 0.9295, 0.1867, 0.9186, 0.1338, 0.9595, 0.1462, 0.9606, 0.2182, 0.9535, 0.2046, 0.9595, 0.1462, 0.9462, 0.1255, 0.944, 0.269, 0.9645, 0.2703, 0.9535, 0.2046, 0.9606, 0.2182, 0.9633, 0.3112, 0.9719, 0.336, 0.9645, 0.2703, 0.944, 0.269, 0.9639, 0.4107, 0.9887, 0.3913, 0.9719, 0.336, 0.9633, 0.3112, 0.9752, 0.4277, 0.9628, 0.3741, 0.9719, 0.336, 0.9887, 0.3913, 0.9647, 0.4615, 0.9752, 0.4277, 0.9887, 0.3913, 0.9639, 0.4107, 0.9186, 0.1338, 0.868, 0.1743, 0.8089, 0.1452, 0.7112, 0.1147, 0.9295, 0.1867, 0.9053, 0.2272, 0.868, 0.1743, 0.9186, 0.1338, 0.9535, 0.2046, 0.9264, 0.2411, 0.9053, 0.2272, 0.9295, 0.1867, 0.9252, 0.286, 0.9069, 0.2633, 0.9053, 0.2272, 0.9264, 0.2411, 0.9645, 0.2703, 0.9252, 0.286, 0.9264, 0.2411, 0.9535, 0.2046, 0.9719, 0.336, 0.9361, 0.3411, 0.9252, 0.286, 0.9645, 0.2703, 0.9628, 0.3741, 0.9388, 0.3774, 0.9361, 0.3411, 0.9719, 0.336, 0.9752, 0.4277, 0.9412, 0.4432, 0.9388, 0.3774, 0.9628, 0.3741, 0.2546, 0.4646, 0.2483, 0.4145, 0.2742, 0.4028, 0.2799, 0.4531, 0.2091, 0.5198, 0.2057, 0.4721, 0.2283, 0.4596, 0.2327, 0.5092, 0.2097, 0.5564, 0.2091, 0.5198, 0.2327, 0.5092, 0.2348, 0.5474, 0.2256, 0.4812, 0.2193, 0.4236, 0.2483, 0.4145, 0.2546, 0.4646, 0.237, 0.5267, 0.2256, 0.4812, 0.2546, 0.4646, 0.26, 0.5156, 0.2455, 0.5551, 0.237, 0.5267, 0.26, 0.5156, 0.2637, 0.5545, 0.2104, 0.4727, 0.2072, 0.4447, 0.2193, 0.4236, 0.2256, 0.4812, 0.2084, 0.5871, 0.2097, 0.5564, 0.2348, 0.5474, 0.2353, 0.5795, 0.2056, 0.6212, 0.2084, 0.5871, 0.2353, 0.5795, 0.2351, 0.6157, 0.237, 0.5267, 0.2222, 0.5337, 0.2158, 0.5066, 0.2256, 0.4812, 0.2455, 0.5551, 0.2356, 0.588, 0.2222, 0.5337, 0.237, 0.5267, 0.2356, 0.588, 0.2455, 0.5551, 0.2637, 0.5545, 0.2665, 0.5873, 0.2481, 0.629, 0.2356, 0.588, 0.2665, 0.5873, 0.2696, 0.624, 0.2104, 0.4727, 0.195, 0.4952, 0.1893, 0.4344, 0.2072, 0.4447, 0.195, 0.4952, 0.2104, 0.4727, 0.2256, 0.4812, 0.2158, 0.5066, 0.2032, 0.5431, 0.195, 0.4952, 0.2158, 0.5066, 0.2222, 0.5337, 0.2109, 0.5829, 0.2032, 0.5431, 0.2222, 0.5337, 0.2356, 0.588, 0.1742, 0.4825, 0.1722, 0.4625, 0.1893, 0.4344, 0.195, 0.4952, 0.2014, 0.6622, 0.2056, 0.6212, 0.2351, 0.6157, 0.2343, 0.6608, 0.1975, 0.7052, 0.2014, 0.6622, 0.2343, 0.6608, 0.2339, 0.7058, 0.2481, 0.629, 0.236, 0.6713, 0.2227, 0.6273, 0.2356, 0.588, 0.236, 0.6713, 0.2481, 0.629, 0.2696, 0.624, 0.2736, 0.6686, 0.2534, 0.7194, 0.236, 0.6713, 0.2736, 0.6686, 0.2788, 0.715, 0.2032, 0.5431, 0.1778, 0.562, 0.178, 0.5202, 0.195, 0.4952, 0.2109, 0.5829, 0.1973, 0.6176, 0.1778, 0.562, 0.2032, 0.5431, 0.1973, 0.6176, 0.2109, 0.5829, 0.2356, 0.588, 0.2227, 0.6273, 0.205, 0.6649, 0.1973, 0.6176, 0.2227, 0.6273, 0.236, 0.6713, 0.1742, 0.4825, 0.1638, 0.502, 0.1574, 0.4419, 0.1722, 0.4625, 0.1638, 0.502, 0.1742, 0.4825, 0.195, 0.4952, 0.178, 0.5202, 0.1639, 0.5503, 0.1638, 0.502, 0.178, 0.5202, 0.1778, 0.562, 0.1953, 0.7425, 0.1975, 0.7052, 0.2339, 0.7058, 0.2354, 0.7465, 0.1938, 0.8007, 0.1953, 0.7425, 0.2354, 0.7465, 0.2394, 0.8108, 0.2116, 0.8321, 0.1938, 0.8007, 0.2394, 0.8108, 0.2241, 0.8345, 0.2534, 0.7194, 0.2337, 0.7677, 0.2201, 0.7176, 0.236, 0.6713, 0.2337, 0.7677, 0.2534, 0.7194, 0.2788, 0.715, 0.2848, 0.7539, 0.2509, 0.8119, 0.2337, 0.7677, 0.2848, 0.7539, 0.2998, 0.8107, 0.1973, 0.6176, 0.1654, 0.6351, 0.1654, 0.5974, 0.1778, 0.562, 0.205, 0.6649, 0.1899, 0.71, 0.1654, 0.6351, 0.1973, 0.6176, 0.1899, 0.71, 0.205, 0.6649, 0.236, 0.6713, 0.2201, 0.7176, 0.1958, 0.7693, 0.1899, 0.71, 0.2201, 0.7176, 0.2337, 0.7677, 0.1638, 0.502, 0.1319, 0.5049, 0.1287, 0.4382, 0.1574, 0.4419, 0.1639, 0.5503, 0.1478, 0.5772, 0.1319, 0.5049, 0.1638, 0.502, 0.1478, 0.5772, 0.1639, 0.5503, 0.1778, 0.562, 0.1654, 0.5974, 0.1486, 0.6141, 0.1478, 0.5772, 0.1654, 0.5974, 0.1654, 0.6351, 0.3276, 0.8278, 0.3197, 0.865, 0.2903, 0.8433, 0.2998, 0.8107, 0.1825, 0.8557, 0.2116, 0.8321, 0.2241, 0.8345, 0.241, 0.8668, 0.2509, 0.8119, 0.2287, 0.8538, 0.2084, 0.8086, 0.2337, 0.7677, 0.2287, 0.8538, 0.2509, 0.8119, 0.2998, 0.8107, 0.2903, 0.8433, 0.2574, 0.8894, 0.2287, 0.8538, 0.2903, 0.8433, 0.3197, 0.865, 0.1899, 0.71, 0.1495, 0.7358, 0.1437, 0.6764, 0.1654, 0.6351, 0.1958, 0.7693, 0.1628, 0.8027, 0.1495, 0.7358, 0.1899, 0.71, 0.1628, 0.8027, 0.1958, 0.7693, 0.2337, 0.7677, 0.2084, 0.8086, 0.1768, 0.8495, 0.1628, 0.8027, 0.2084, 0.8086, 0.2287, 0.8538, 0.1319, 0.5049, 0.1029, 0.507, 0.09906, 0.4319, 0.1287, 0.4382, 0.1478, 0.5772, 0.1134, 0.5858, 0.1029, 0.507, 0.1319, 0.5049, 0.1486, 0.6141, 0.1232, 0.6614, 0.1134, 0.5858, 0.1478, 0.5772, 0.1232, 0.6614, 0.1486, 0.6141, 0.1654, 0.6351, 0.1437, 0.6764, 0.1181, 0.7439, 0.1232, 0.6614, 0.1437, 0.6764, 0.1495, 0.7358, 0.1207, 0.7857, 0.1181, 0.7439, 0.1495, 0.7358, 0.1628, 0.8027, 0.1366, 0.9089, 0.1825, 0.8557, 0.241, 0.8668, 0.2316, 0.9345, 0.2574, 0.8894, 0.2224, 0.926, 0.193, 0.8914, 0.2287, 0.8538, 0.2224, 0.926, 0.2574, 0.8894, 0.3197, 0.865, 0.3636, 0.9229, 0.1768, 0.8495, 0.1279, 0.8791, 0.1191, 0.8289, 0.1628, 0.8027, 0.1279, 0.8791, 0.1768, 0.8495, 0.2287, 0.8538, 0.193, 0.8914, 0.142, 0.9199, 0.1279, 0.8791, 0.193, 0.8914, 0.2224, 0.926, 0.1029, 0.507, 0.06589, 0.499, 0.06619, 0.4256, 0.09906, 0.4319, 0.06589, 0.499, 0.0712, 0.5985, 0.05285, 0.5672, 0.05133, 0.5255, 0.1134, 0.5858, 0.0712, 0.5985, 0.06589, 0.499, 0.1029, 0.507, 0.1232, 0.6614, 0.07674, 0.6866, 0.0712, 0.5985, 0.1134, 0.5858, 0.1181, 0.7439, 0.08032, 0.7538, 0.07674, 0.6866, 0.1232, 0.6614, 0.1207, 0.7857, 0.09079, 0.8145, 0.08032, 0.7538, 0.1181, 0.7439, 0.09079, 0.8145, 0.1207, 0.7857, 0.1628, 0.8027, 0.1191, 0.8289, 0.07817, 0.8526, 0.09079, 0.8145, 0.1191, 0.8289, 0.1279, 0.8791, 0.03957, 0.9351, 0.1366, 0.9089, 0.2316, 0.9345, 0.09216, 0.9823, 0.5398, 0.9379, 0.4851, 0.9553, 0.5046, 0.904, 0.5366, 0.9242, 0.1135, 0.9841, 0.2224, 0.926, 0.3636, 0.9229, 0.4851, 0.9553, 0.05285, 0.5672, 0.02132, 0.5826, 0.02044, 0.5239, 0.05133, 0.5255, 0.142, 0.9199, 0.04306, 0.9381, 0.03395, 0.8984, 0.1279, 0.8791, 0.04306, 0.9381, 0.142, 0.9199, 0.2224, 0.926, 0.1135, 0.9841, 0.06589, 0.499, 0.01975, 0.475, 0.01936, 0.4486, 0.06619, 0.4256, 0.01975, 0.475, 0.06589, 0.499, 0.05133, 0.5255, 0.02044, 0.5239, 0.0712, 0.5985, 0.02218, 0.6335, 0.02132, 0.5826, 0.05285, 0.5672, 0.07674, 0.6866, 0.02345, 0.6964, 0.02218, 0.6335, 0.0712, 0.5985, 0.08032, 0.7538, 0.02516, 0.7607, 0.02345, 0.6964, 0.07674, 0.6866, 0.09079, 0.8145, 0.0275, 0.8204, 0.02516, 0.7607, 0.08032, 0.7538, 0.07817, 0.8526, 0.03008, 0.8616, 0.0275, 0.8204, 0.09079, 0.8145, 0.03008, 0.8616, 0.07817, 0.8526, 0.1279, 0.8791, 0.03395, 0.8984, 0.7356, 0.8947, 0.751, 0.9206, 0.7266, 0.9312, 0.6357, 0.9238, 0.5398, 0.9379, 0.5803, 0.934, 0.6482, 0.9387, 0.4851, 0.9553, 0.5803, 0.934, 0.5398, 0.9379, 0.5366, 0.9242, 0.5705, 0.921, 0.6309, 0.9243, 0.9239, 0.9584, 0.4851, 0.9553, 0.6482, 0.9387, 0.8574, 0.5569, 0.9919, 0.578, 0.9921, 0.5432, 0.8565, 0.4982, 0.8791, 0.9124, 0.9088, 0.9236, 0.9391, 0.8792, 0.87, 0.8727, 0.9088, 0.9236, 0.8791, 0.9124, 0.9496, 0.9584, 0.8206, 0.95, 0.9651, 0.4879, 0.9761, 0.5124, 0.9752, 0.4277, 0.9647, 0.4615, 0.9761, 0.5124, 0.8558, 0.4493, 0.8565, 0.4982, 0.9921, 0.5432, 0.9731, 0.6084, 0.9761, 0.5124, 0.9921, 0.5432, 0.9919, 0.578, 0.9675, 0.6464, 0.9731, 0.6084, 0.9919, 0.578, 0.9667, 0.5955, 0.9688, 0.7092, 0.9682, 0.695, 0.9731, 0.6084, 0.9675, 0.6464, 0.9705, 0.7735, 0.9687, 0.761, 0.9682, 0.695, 0.9688, 0.7092, 0.9728, 0.8332, 0.9583, 0.8228, 0.9687, 0.761, 0.9705, 0.7735, 0.9583, 0.8228, 0.9712, 0.8562, 0.9391, 0.8792, 0.9282, 0.8385, 0.9754, 0.8745, 0.9712, 0.8562, 0.9583, 0.8228, 0.9728, 0.8332, 0.9712, 0.8562, 0.9754, 0.8745, 0.9793, 0.9113, 0.9391, 0.8792, 0.6796, 0.8393, 0.7356, 0.8947, 0.6357, 0.9238, 0.797, 0.8818, 0.8029, 0.8666, 0.8042, 0.9029, 0.7224, 0.8829, 0.7597, 0.8607, 0.8042, 0.9029, 0.8206, 0.95, 0.6482, 0.9387, 0.7224, 0.8829, 0.9391, 0.8792, 0.8666, 0.8618, 0.8969, 0.811, 0.9282, 0.8385, 0.8666, 0.8618, 0.8616, 0.9011, 0.8042, 0.9029, 0.8029, 0.8666, 0.9088, 0.9236, 0.8616, 0.9011, 0.8666, 0.8618, 0.9391, 0.8792, 0.8616, 0.9011, 0.9088, 0.9236, 0.8206, 0.95, 0.8042, 0.9029, 0.9761, 0.5124, 0.9386, 0.5168, 0.9412, 0.4432, 0.9752, 0.4277, 0.9731, 0.6084, 0.929, 0.5959, 0.9386, 0.5168, 0.9761, 0.5124, 0.9682, 0.695, 0.9226, 0.6739, 0.929, 0.5959, 0.9731, 0.6084, 0.9226, 0.6739, 0.9288, 0.7545, 0.9021, 0.7445, 0.9074, 0.6894, 0.9687, 0.761, 0.9288, 0.7545, 0.9226, 0.6739, 0.9682, 0.695, 0.9288, 0.7545, 0.9241, 0.7987, 0.8969, 0.811, 0.9021, 0.7445, 0.9583, 0.8228, 0.9241, 0.7987, 0.9288, 0.7545, 0.9687, 0.761, 0.9241, 0.7987, 0.9583, 0.8228, 0.9282, 0.8385, 0.8969, 0.811, 0.7206, 0.3147, 0.7013, 0.261, 0.7333, 0.2024, 0.7443, 0.2586, 0.7958, 0.2172, 0.8077, 0.1661, 0.8273, 0.1808, 0.8225, 0.1935, 0.7607, 0.2359, 0.7573, 0.1795, 0.8077, 0.1661, 0.7958, 0.2172, 0.7573, 0.1795, 0.7607, 0.2359, 0.7443, 0.2586, 0.7333, 0.2024, 0.8635, 0.1753, 0.8384, 0.2163, 0.8225, 0.1935, 0.8273, 0.1808, 0.8384, 0.2163, 0.8164, 0.2274, 0.7958, 0.2172, 0.8225, 0.1935, 0.9076, 0.207, 0.8778, 0.2388, 0.8384, 0.2163, 0.8635, 0.1753, 0.7429, 0.3576, 0.7206, 0.3147, 0.7443, 0.2586, 0.7504, 0.2987, 0.7677, 0.3002, 0.7607, 0.2359, 0.7958, 0.2172, 0.7916, 0.2754, 0.7607, 0.2359, 0.7677, 0.3002, 0.7504, 0.2987, 0.7443, 0.2586, 0.7677, 0.3002, 0.7564, 0.3532, 0.7429, 0.3576, 0.7504, 0.2987, 0.8203, 0.2693, 0.8164, 0.2274, 0.8384, 0.2163, 0.8365, 0.2533, 0.8164, 0.2274, 0.8203, 0.2693, 0.7916, 0.2754, 0.7958, 0.2172, 0.8778, 0.2388, 0.856, 0.2802, 0.8365, 0.2533, 0.8384, 0.2163, 0.856, 0.2802, 0.8408, 0.2907, 0.8203, 0.2693, 0.8365, 0.2533, 0.7849, 0.3342, 0.7677, 0.3002, 0.7916, 0.2754, 0.795, 0.307, 0.767, 0.3864, 0.7564, 0.3532, 0.7677, 0.3002, 0.7849, 0.3342, 0.7564, 0.3532, 0.767, 0.3864, 0.7481, 0.3943, 0.7429, 0.3576, 0.8203, 0.2693, 0.8121, 0.3131, 0.795, 0.307, 0.7916, 0.2754, 0.8121, 0.3131, 0.8037, 0.3571, 0.7849, 0.3342, 0.795, 0.307, 0.8037, 0.3571, 0.7865, 0.4039, 0.767, 0.3864, 0.7849, 0.3342, 0.7821, 0.3096, 0.7755, 0.2696, 0.7893, 0.2519, 0.7979, 0.2793, 0.8408, 0.2907, 0.8398, 0.3288, 0.8121, 0.3131, 0.8203, 0.2693, 0.8398, 0.3288, 0.8235, 0.3581, 0.8037, 0.3571, 0.8121, 0.3131, 0.799, 0.4148, 0.7865, 0.4039, 0.8037, 0.3571, 0.8084, 0.3839, 0.827, 0.3823, 0.8235, 0.3581, 0.8398, 0.3288, 0.8393, 0.3637, 0.8235, 0.3581, 0.827, 0.3823, 0.8084, 0.3839, 0.8037, 0.3571, 0.827, 0.3823, 0.8187, 0.4304, 0.799, 0.4148, 0.8084, 0.3839, 0.7116, 0.3913, 0.6859, 0.3523, 0.7013, 0.261, 0.7206, 0.3147, 0.7146, 0.4783, 0.6901, 0.4898, 0.6859, 0.3523, 0.7116, 0.3913, 0.7185, 0.5306, 0.7037, 0.542, 0.6901, 0.4898, 0.7146, 0.4783, 0.7332, 0.6028, 0.6987, 0.6018, 0.7037, 0.542, 0.7185, 0.5306, 0.7288, 0.6877, 0.6899, 0.698, 0.6987, 0.6018, 0.7332, 0.6028, 0.7202, 0.7617, 0.6799, 0.7709, 0.6899, 0.698, 0.7288, 0.6877, 0.7178, 0.7967, 0.6747, 0.8323, 0.6799, 0.7709, 0.7202, 0.7617, 0.7553, 0.6347, 0.7666, 0.6874, 0.7288, 0.6877, 0.7332, 0.6028, 0.7666, 0.6874, 0.7608, 0.7553, 0.7202, 0.7617, 0.7288, 0.6877, 0.7608, 0.7553, 0.7491, 0.8087, 0.7178, 0.7967, 0.7202, 0.7617, 0.7491, 0.8087, 0.7367, 0.8498, 0.6747, 0.8323, 0.7178, 0.7967, 0.7896, 0.7142, 0.803, 0.7464, 0.7608, 0.7553, 0.7666, 0.6874, 0.803, 0.7464, 0.7992, 0.8184, 0.7491, 0.8087, 0.7608, 0.7553, 0.7992, 0.8184, 0.775, 0.8507, 0.7367, 0.8498, 0.7491, 0.8087, 0.6238, 0.8213, 0.797, 0.8818, 0.775, 0.8507, 0.7992, 0.8184, 0.7359, 0.4164, 0.7116, 0.3913, 0.7206, 0.3147, 0.7429, 0.3576, 0.7286, 0.4699, 0.7146, 0.4783, 0.7116, 0.3913, 0.7359, 0.4164, 0.7444, 0.4459, 0.7416, 0.5013, 0.7286, 0.4699, 0.7359, 0.4164, 0.7416, 0.5013, 0.7185, 0.5306, 0.7146, 0.4783, 0.7286, 0.4699, 0.7536, 0.5668, 0.7332, 0.6028, 0.7185, 0.5306, 0.7416, 0.5013, 0.7741, 0.6128, 0.7553, 0.6347, 0.7332, 0.6028, 0.7536, 0.5668, 0.7805, 0.6587, 0.7666, 0.6874, 0.7553, 0.6347, 0.7741, 0.6128, 0.81, 0.6254, 0.8066, 0.6784, 0.7805, 0.6587, 0.7741, 0.6128, 0.8066, 0.6784, 0.7896, 0.7142, 0.7666, 0.6874, 0.7805, 0.6587, 0.8162, 0.7237, 0.803, 0.7464, 0.7896, 0.7142, 0.8066, 0.6784, 0.7467, 0.4051, 0.7359, 0.4164, 0.7429, 0.3576, 0.7481, 0.3943, 0.767, 0.3864, 0.7606, 0.4389, 0.7467, 0.4051, 0.7481, 0.3943, 0.7606, 0.4389, 0.7444, 0.4459, 0.7359, 0.4164, 0.7467, 0.4051, 0.7629, 0.5077, 0.7416, 0.5013, 0.7444, 0.4459, 0.7606, 0.4389, 0.7639, 0.5479, 0.7536, 0.5668, 0.7416, 0.5013, 0.7629, 0.5077, 0.7865, 0.4039, 0.7788, 0.4561, 0.7606, 0.4389, 0.767, 0.3864, 0.7788, 0.4561, 0.7833, 0.5174, 0.7629, 0.5077, 0.7606, 0.4389, 0.7833, 0.5174, 0.7808, 0.5674, 0.7639, 0.5479, 0.7629, 0.5077, 0.7808, 0.5674, 0.7741, 0.6128, 0.7536, 0.5668, 0.7639, 0.5479, 0.8051, 0.5464, 0.812, 0.5818, 0.7808, 0.5674, 0.7833, 0.5174, 0.812, 0.5818, 0.81, 0.6254, 0.7741, 0.6128, 0.7808, 0.5674, 0.7918, 0.4645, 0.7788, 0.4561, 0.7865, 0.4039, 0.799, 0.4148, 0.7928, 0.5027, 0.7833, 0.5174, 0.7788, 0.4561, 0.7918, 0.4645, 0.8187, 0.4304, 0.8138, 0.4776, 0.7918, 0.4645, 0.799, 0.4148, 0.8138, 0.4776, 0.8128, 0.5299, 0.7928, 0.5027, 0.7918, 0.4645, 0.8128, 0.5299, 0.8051, 0.5464, 0.7833, 0.5174, 0.7928, 0.5027, 0.8211, 0.5605, 0.812, 0.5818, 0.8051, 0.5464, 0.8128, 0.5299, 0.868, 0.1743, 0.8417, 0.2182, 0.7971, 0.1971, 0.8089, 0.1452, 0.9053, 0.2272, 0.8774, 0.26, 0.8417, 0.2182, 0.868, 0.1743, 0.9069, 0.2633, 0.8991, 0.2707, 0.8774, 0.26, 0.9053, 0.2272, 0.8991, 0.2707, 0.8972, 0.3103, 0.8794, 0.2888, 0.8774, 0.26, 0.9252, 0.286, 0.8972, 0.3103, 0.8991, 0.2707, 0.9069, 0.2633, 0.9361, 0.3411, 0.9076, 0.3582, 0.8972, 0.3103, 0.9252, 0.286, 0.9388, 0.3774, 0.9104, 0.3904, 0.9076, 0.3582, 0.9361, 0.3411, 0.9412, 0.4432, 0.9126, 0.4522, 0.9104, 0.3904, 0.9388, 0.3774, 0.8417, 0.2182, 0.8226, 0.2673, 0.7893, 0.2519, 0.7971, 0.1971, 0.8774, 0.26, 0.8525, 0.2772, 0.8226, 0.2673, 0.8417, 0.2182, 0.8525, 0.2772, 0.8538, 0.3064, 0.827, 0.2932, 0.8226, 0.2673, 0.8794, 0.2888, 0.8538, 0.3064, 0.8525, 0.2772, 0.8774, 0.26, 0.8972, 0.3103, 0.8706, 0.3448, 0.8538, 0.3064, 0.8794, 0.2888, 0.9076, 0.3582, 0.8786, 0.3889, 0.8706, 0.3448, 0.8972, 0.3103, 0.9104, 0.3904, 0.8918, 0.4066, 0.8786, 0.3889, 0.9076, 0.3582, 0.8918, 0.4066, 0.8829, 0.4572, 0.8718, 0.439, 0.8786, 0.3889, 0.9126, 0.4522, 0.8829, 0.4572, 0.8918, 0.4066, 0.9104, 0.3904, 0.8226, 0.2673, 0.8055, 0.2827, 0.7979, 0.2793, 0.7893, 0.2519, 0.8055, 0.2827, 0.8089, 0.3219, 0.7821, 0.3096, 0.7979, 0.2793, 0.827, 0.2932, 0.8089, 0.3219, 0.8055, 0.2827, 0.8226, 0.2673, 0.8538, 0.3064, 0.8391, 0.3451, 0.8089, 0.3219, 0.827, 0.2932, 0.8391, 0.3451, 0.8296, 0.3884, 0.811, 0.365, 0.8089, 0.3219, 0.8706, 0.3448, 0.8546, 0.361, 0.8391, 0.3451, 0.8538, 0.3064, 0.8546, 0.361, 0.8535, 0.3931, 0.8296, 0.3884, 0.8391, 0.3451, 0.8786, 0.3889, 0.8535, 0.3931, 0.8546, 0.361, 0.8706, 0.3448, 0.8535, 0.3931, 0.8542, 0.4534, 0.8313, 0.4459, 0.8296, 0.3884, 0.8718, 0.439, 0.8542, 0.4534, 0.8535, 0.3931, 0.8786, 0.3889, 0.8829, 0.4572, 0.8687, 0.478, 0.8542, 0.4534, 0.8718, 0.439, 0.8089, 0.3219, 0.7937, 0.3498, 0.7874, 0.347, 0.7821, 0.3096, 0.7937, 0.3498, 0.7993, 0.381, 0.7743, 0.3697, 0.7874, 0.347, 0.811, 0.365, 0.7993, 0.381, 0.7937, 0.3498, 0.8089, 0.3219, 0.7993, 0.381, 0.7931, 0.4331, 0.7675, 0.4216, 0.7743, 0.3697, 0.8296, 0.3884, 0.8164, 0.4044, 0.7993, 0.381, 0.811, 0.365, 0.8164, 0.4044, 0.8166, 0.4414, 0.7931, 0.4331, 0.7993, 0.381, 0.8313, 0.4459, 0.8166, 0.4414, 0.8164, 0.4044, 0.8296, 0.3884, 0.8492, 0.7409, 0.8524, 0.8078, 0.7992, 0.8184, 0.803, 0.7464, 0.8524, 0.8078, 0.841, 0.8416, 0.8135, 0.847, 0.7992, 0.8184, 0.7224, 0.8829, 0.7184, 0.8469, 0.7457, 0.8248, 0.7597, 0.8607, 0.6513, 0.8159, 0.6796, 0.8393, 0.797, 0.8818, 0.6238, 0.8213, 0.8126, 0.728, 0.8082, 0.7789, 0.761, 0.7578, 0.7831, 0.734, 0.8082, 0.7789, 0.8039, 0.8283, 0.7457, 0.8248, 0.761, 0.7578, 0.8039, 0.8283, 0.8029, 0.8666, 0.7597, 0.8607, 0.7457, 0.8248, 0.9021, 0.7445, 0.8563, 0.719, 0.8802, 0.6529, 0.9074, 0.6894, 0.8563, 0.719, 0.8514, 0.7928, 0.8082, 0.7789, 0.8126, 0.728, 0.8969, 0.811, 0.8514, 0.7928, 0.8563, 0.719, 0.9021, 0.7445, 0.8514, 0.7928, 0.8399, 0.8246, 0.8039, 0.8283, 0.8082, 0.7789, 0.8666, 0.8618, 0.8399, 0.8246, 0.8514, 0.7928, 0.8969, 0.811, 0.8399, 0.8246, 0.8666, 0.8618, 0.8029, 0.8666, 0.8039, 0.8283, 0.9386, 0.5168, 0.908, 0.5164, 0.9126, 0.4522, 0.9412, 0.4432, 0.929, 0.5959, 0.8974, 0.5879, 0.908, 0.5164, 0.9386, 0.5168, 0.8974, 0.5879, 0.9023, 0.6309, 0.8802, 0.6529, 0.8826, 0.6092, 0.9226, 0.6739, 0.9023, 0.6309, 0.8974, 0.5879, 0.929, 0.5959, 0.9023, 0.6309, 0.9226, 0.6739, 0.9074, 0.6894, 0.8802, 0.6529, 0.8407, 0.6301, 0.8469, 0.6787, 0.8066, 0.6784, 0.81, 0.6254, 0.8469, 0.6787, 0.8387, 0.7219, 0.8162, 0.7237, 0.8066, 0.6784, 0.761, 0.7578, 0.7514, 0.7321, 0.7706, 0.6918, 0.7831, 0.734, 0.8387, 0.7219, 0.8492, 0.7409, 0.803, 0.7464, 0.8162, 0.7237, 0.8118, 0.6413, 0.8131, 0.6851, 0.7706, 0.6918, 0.7738, 0.637, 0.8131, 0.6851, 0.8126, 0.728, 0.7831, 0.734, 0.7706, 0.6918, 0.8802, 0.6529, 0.8423, 0.6316, 0.8624, 0.5739, 0.8826, 0.6092, 0.8423, 0.6316, 0.8377, 0.6786, 0.8131, 0.6851, 0.8118, 0.6413, 0.8563, 0.719, 0.8377, 0.6786, 0.8423, 0.6316, 0.8802, 0.6529, 0.8377, 0.6786, 0.8563, 0.719, 0.8126, 0.728, 0.8131, 0.6851, 0.908, 0.5164, 0.8785, 0.5098, 0.8829, 0.4572, 0.9126, 0.4522, 0.8785, 0.5098, 0.8796, 0.5591, 0.8624, 0.5739, 0.8649, 0.5248, 0.8974, 0.5879, 0.8796, 0.5591, 0.8785, 0.5098, 0.908, 0.5164, 0.8796, 0.5591, 0.8974, 0.5879, 0.8826, 0.6092, 0.8624, 0.5739, 0.8344, 0.5879, 0.8407, 0.6301, 0.81, 0.6254, 0.812, 0.5818, 0.813, 0.5504, 0.8109, 0.6003, 0.7748, 0.5896, 0.7857, 0.5588, 0.8109, 0.6003, 0.8118, 0.6413, 0.7738, 0.637, 0.7748, 0.5896, 0.8542, 0.4534, 0.8493, 0.5029, 0.827, 0.4986, 0.8313, 0.4459, 0.8493, 0.5029, 0.8368, 0.5602, 0.813, 0.5504, 0.827, 0.4986, 0.8624, 0.5739, 0.8368, 0.5602, 0.8493, 0.5029, 0.8649, 0.5248, 0.8368, 0.5602, 0.831, 0.595, 0.8109, 0.6003, 0.813, 0.5504, 0.8423, 0.6316, 0.831, 0.595, 0.8368, 0.5602, 0.8624, 0.5739, 0.831, 0.595, 0.8423, 0.6316, 0.8118, 0.6413, 0.8109, 0.6003, 0.8687, 0.478, 0.8679, 0.488, 0.8493, 0.5029, 0.8542, 0.4534, 0.8785, 0.5098, 0.8679, 0.488, 0.8687, 0.478, 0.8829, 0.4572, 0.8679, 0.488, 0.8785, 0.5098, 0.8649, 0.5248, 0.8493, 0.5029, 0.7931, 0.4331, 0.7875, 0.4828, 0.7616, 0.471, 0.7675, 0.4216, 0.7875, 0.4828, 0.7797, 0.5354, 0.7573, 0.5252, 0.7616, 0.471, 0.7797, 0.5354, 0.7657, 0.5585, 0.7649, 0.5581, 0.7573, 0.5252, 0.7748, 0.5896, 0.7657, 0.5585, 0.7797, 0.5354, 0.7857, 0.5588, 0.8219, 0.5608, 0.8344, 0.5879, 0.812, 0.5818, 0.8211, 0.5605, 0.8166, 0.4414, 0.8124, 0.4931, 0.7875, 0.4828, 0.7931, 0.4331, 0.827, 0.4986, 0.8124, 0.4931, 0.8166, 0.4414, 0.8313, 0.4459, 0.8124, 0.4931, 0.8048, 0.5275, 0.7797, 0.5354, 0.7875, 0.4828, 0.813, 0.5504, 0.8048, 0.5275, 0.8124, 0.4931, 0.827, 0.4986, 0.8048, 0.5275, 0.813, 0.5504, 0.7857, 0.5588, 0.7797, 0.5354])
me_icosphere.update()

# ---- objects
ob_light = bpy.data.objects.new('Light', light_light)
ob_smoke01 = bpy.data.objects.new('Smoke01', me_icosphere)

# ---- transforms, parenting, visibility, modifiers, constraints
ob_light.location = (4.076, 1.005, 5.904)
ob_light.rotation_euler = (0.6503, 0.05522, 1.866)
ob_light.lock_rotations_4d = False
ob_light.empty_display_type = 'ARROWS'
ob_light.color = (0.0, 0.0, 0.0, 0.0)
ob_light.lineart.crease_threshold = 0.0
ob_smoke01.location = (0.0, 0.0, -0.9818)

# ---- collection membership
col_collection.objects.link(ob_light)
col_collection.objects.link(ob_smoke01)

# ---- scene / render settings (as saved in the file)
scene.frame_start = 1; scene.frame_end = 250; scene.frame_set(1)
scene.render.engine = 'BLENDER_EEVEE_NEXT'
scene.cycles.sampling_pattern = 'TABULATED_SOBOL'
scene.view_settings.view_transform = 'Filmic'
bpy.context.view_layer.update()

# ---- added for rendering (the .blend has no active camera): camera
cam_auto = bpy.data.cameras.new('AutoCamera')
cam_auto.lens = 50.0
cam_auto.sensor_width = 36.0
cam_auto.clip_end = 1000.0
ob_auto_camera = bpy.data.objects.new('AutoCamera', cam_auto)
scene.collection.objects.link(ob_auto_camera)
ob_auto_camera.location = (2.71962, -3.88499, 1.96513)
ob_auto_camera.rotation_euler = (1.09748, -7.21219e-08, 0.694738)
scene.camera = ob_auto_camera
bpy.context.view_layer.update()
